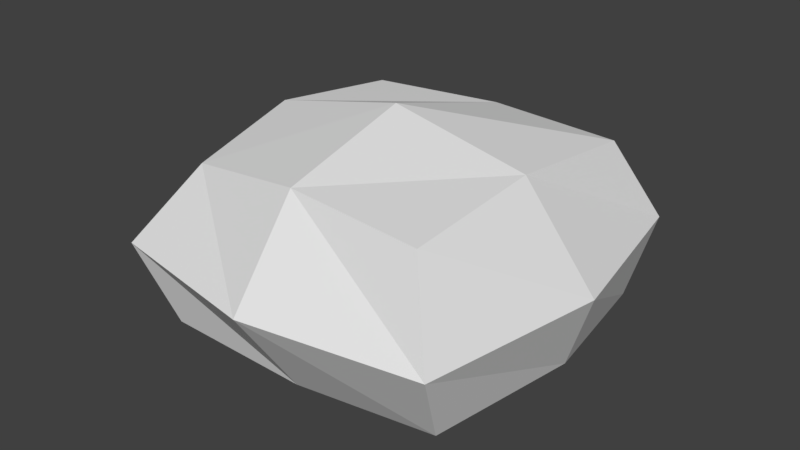 # Source: Pebble_01.blend  (saved by Blender 2.79.0; exported with 4.5.12 LTS)
import bpy
from mathutils import Matrix  # noqa: F401  (used for matrix-valued properties, if any)

bpy.ops.wm.read_factory_settings(use_empty=True)
scene = bpy.context.scene
scene.name = 'Scene'

# ---- collections
col_collection_1 = bpy.data.collections.new('Collection 1'); scene.collection.children.link(col_collection_1)

# ---- world
world_world = bpy.data.worlds.new('World'); scene.world = world_world
world_world.color = (0.05088, 0.05088, 0.05088)
world_world.use_sun_shadow = False
world_world.sun_shadow_jitter_overblur = 0.0
world_world.cycles.sampling_method = 'MANUAL'

# ---- meshes
me_cube_001 = bpy.data.meshes.new('Cube.001')
me_cube_001.from_pydata([(-0.997, -0.9871, -0.6132), (-0.8863, -0.7951, 0.4697), (-0.905, 0.9441, -0.6084), (-0.8628, 0.8625, 0.5513), (1.025, -0.9017, -0.5794), (0.9621, -1.0, 0.5998), (1.041, 1.104, -0.5863), (0.9655, 0.9213, 0.5616), (-1.086, -0.04664, -0.6922), (-1.198, -1.152, -0.03886), (-0.9866, 0.02433, 0.6147), (-1.021, 1.031, 0.02383), (0.07063, 1.234, -0.6718), (0.05063, 0.9601, 0.579), (1.189, 1.204, 0.0004495), (1.167, 0.1877, -0.6111), (0.9774, -0.07231, 0.6823), (1.187, -1.209, 0.0004729), (0.02762, -0.9712, -0.6534), (0.05887, -0.9729, 0.6524), (0.01147, -0.02859, 0.8535), (0.06981, 0.1753, -0.7968), (0.005764, -1.403, -0.0009536), (1.42, 0.01497, 0.01242), (0.0605, 1.409, -0.01626), (-1.388, -0.06148, -0.01261)], [], [(25, 10, 3, 11), (24, 13, 7, 14), (23, 16, 5, 17), (22, 19, 1, 9), (21, 15, 4, 18), (20, 10, 1, 19), (16, 20, 19, 5), (7, 13, 20, 16), (13, 3, 10, 20), (8, 21, 18, 0), (2, 12, 21, 8), (12, 6, 15, 21), (18, 22, 9, 0), (4, 17, 22, 18), (17, 5, 19, 22), (15, 23, 17, 4), (6, 14, 23, 15), (14, 7, 16, 23), (12, 24, 14, 6), (2, 11, 24, 12), (11, 3, 13, 24), (8, 25, 11, 2), (0, 9, 25, 8), (9, 1, 10, 25)])
_uv = me_cube_001.uv_layers.new(name='UVMap')
_uv.uv.foreach_set('vector', [0.8432, 0.7327, 0.7497, 0.7061, 0.7739, 0.5334, 0.8668, 0.5044, 0.1003, 0.7686, 0.0, 0.779, 0.006551, 0.5922, 0.1083, 0.5407, 0.6035, 0.7556, 0.5028, 0.7383, 0.5204, 0.5476, 0.6229, 0.5044, 0.9972, 0.2592, 0.9095, 0.2834, 0.8531, 0.09223, 0.9207, 0.01772, 0.2642, 0.3239, 0.03267, 0.3457, 0.04281, 0.1203, 0.2517, 0.08854, 0.7106, 0.2935, 0.6792, 0.08859, 0.8531, 0.09223, 0.9095, 0.2834, 0.7383, 0.4887, 0.7106, 0.2935, 0.9095, 0.2834, 0.9329, 0.4671, 0.5289, 0.5044, 0.5028, 0.3183, 0.7106, 0.2935, 0.7383, 0.4887, 0.5028, 0.3183, 0.5053, 0.1295, 0.6792, 0.08859, 0.7106, 0.2935, 0.5028, 0.2583, 0.2642, 0.3239, 0.2517, 0.08854, 0.4666, 0.06734, 0.4821, 0.4643, 0.2824, 0.5407, 0.2642, 0.3239, 0.5028, 0.2583, 0.2824, 0.5407, 0.07564, 0.5311, 0.03267, 0.3457, 0.2642, 0.3239, 0.2517, 0.08854, 0.245, 0.0, 0.5028, 0.03033, 0.4666, 0.06734, 0.04281, 0.1203, 0.0, 0.06046, 0.245, 0.0, 0.2517, 0.08854, 0.9796, 0.5044, 0.9329, 0.4671, 0.9095, 0.2834, 0.9972, 0.2592, 0.7455, 0.7911, 0.6035, 0.7556, 0.6229, 0.5044, 0.7497, 0.5675, 0.7497, 0.9795, 0.6225, 1.0, 0.6035, 0.7556, 0.7455, 0.7911, 0.6225, 1.0, 0.5275, 0.9424, 0.5028, 0.7383, 0.6035, 0.7556, 0.2435, 0.7676, 0.1003, 0.7686, 0.1083, 0.5407, 0.2335, 0.5711, 0.2435, 0.9721, 0.1093, 0.9961, 0.1003, 0.7686, 0.2435, 0.7676, 0.1093, 0.9961, 0.009365, 0.9676, 0.0, 0.779, 0.1003, 0.7686, 1.0, 0.7313, 0.8432, 0.7327, 0.8668, 0.5044, 1.0, 0.5256, 0.9883, 0.9226, 0.8594, 0.9543, 0.8432, 0.7327, 1.0, 0.7313, 0.9207, 0.01772, 0.8531, 0.09223, 0.6792, 0.08859, 0.6878, 0.0])
me_cube_001.use_remesh_preserve_volume = False
me_cube_001.use_remesh_preserve_attributes = False
me_cube_001.use_mirror_vertex_groups = False
me_cube_001.update()

# ---- objects
ob_cube = bpy.data.objects.new('Cube', me_cube_001)

# ---- transforms, parenting, visibility, modifiers, constraints
ob_cube.location = (0.0, 0.0, 0.0)
ob_cube.lineart.crease_threshold = 0.0

# ---- collection membership
col_collection_1.objects.link(ob_cube)

# ---- scene / render settings (as saved in the file)
scene.frame_start = 1; scene.frame_end = 250; scene.frame_set(1)
scene.render.engine = 'BLENDER_EEVEE_NEXT'
scene.render.resolution_percentage = 50
scene.render.dither_intensity = 0.0
scene.cycles.use_denoising = False
scene.cycles.samples = 128
scene.cycles.sampling_pattern = 'TABULATED_SOBOL'
scene.cycles.use_adaptive_sampling = False
scene.cycles.use_light_tree = False
scene.cycles.blur_glossy = 0.0
scene.cycles.sample_clamp_indirect = 0.0
scene.view_settings.view_transform = 'Standard'
bpy.context.view_layer.update()

# ---- added for rendering (the .blend has no active camera and no usable light): camera, sun
cam_auto = bpy.data.cameras.new('AutoCamera')
cam_auto.lens = 50.0
cam_auto.sensor_width = 36.0
cam_auto.clip_end = 1000.0
ob_auto_camera = bpy.data.objects.new('AutoCamera', cam_auto)
scene.collection.objects.link(ob_auto_camera)
ob_auto_camera.location = (3.99778, -4.77475, 3.21367)
ob_auto_camera.rotation_euler = (1.09748, -7.21219e-08, 0.694738)
scene.camera = ob_auto_camera
light_auto_sun = bpy.data.lights.new('AutoSun', 'SUN')
light_auto_sun.energy = 3.0
light_auto_sun.angle = 0.0523599
ob_auto_sun = bpy.data.objects.new('AutoSun', light_auto_sun)
scene.collection.objects.link(ob_auto_sun)
ob_auto_sun.rotation_euler = (0.872665, 0.174533, 0.523599)
bpy.context.view_layer.update()
